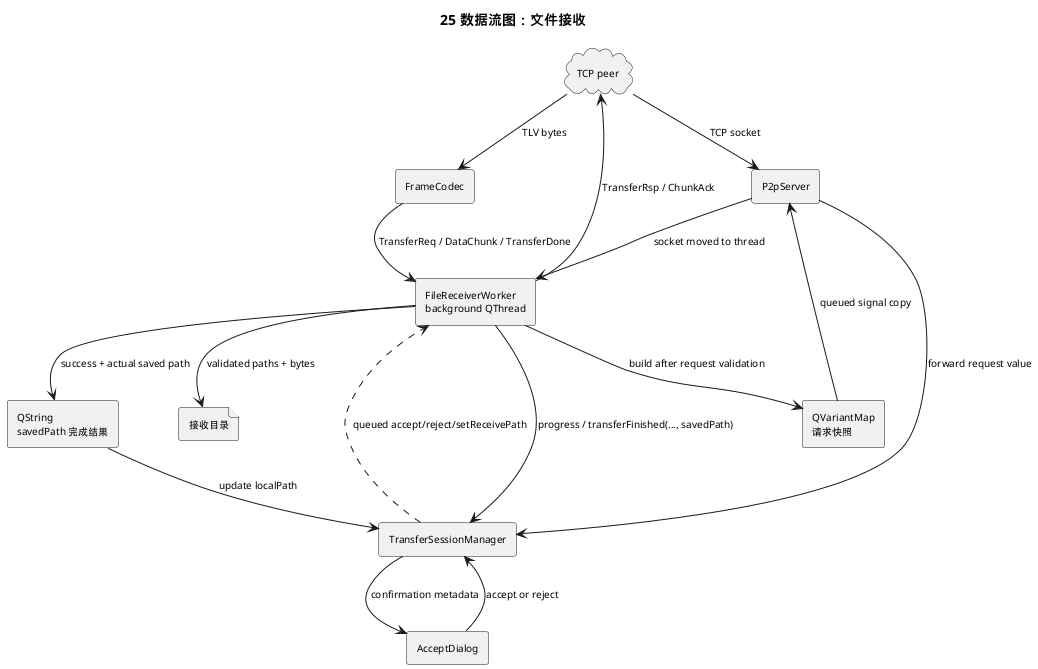

The diagram above was rendered by PlantUML. Its source (embedded in the PNG):
@startuml
title 25 数据流图：文件接收
skinparam defaultFontSize 10

cloud "TCP peer" as Peer
rectangle P2pServer as P2p
rectangle "FileReceiverWorker\nbackground QThread" as Receiver
rectangle FrameCodec as Codec
rectangle TransferSessionManager as Tsm
rectangle AcceptDialog as Dialog
rectangle "QVariantMap\n请求快照" as Request
rectangle "QString\nsavedPath 完成结果" as Result
file "接收目录" as Target

Peer --> P2p : TCP socket
P2p --> Receiver : socket moved to thread
Peer --> Codec : TLV bytes
Codec --> Receiver : TransferReq / DataChunk / TransferDone
Receiver --> Request : build after request validation
Request --> P2p : queued signal copy
P2p --> Tsm : forward request value
Tsm --> Dialog : confirmation metadata
Dialog --> Tsm : accept or reject
Tsm ..> Receiver : queued accept/reject/setReceivePath
Receiver --> Target : validated paths + bytes
Receiver --> Result : success + actual saved path
Receiver --> Tsm : progress / transferFinished(..., savedPath)
Result --> Tsm : update localPath
Receiver --> Peer : TransferRsp / ChunkAck
@enduml